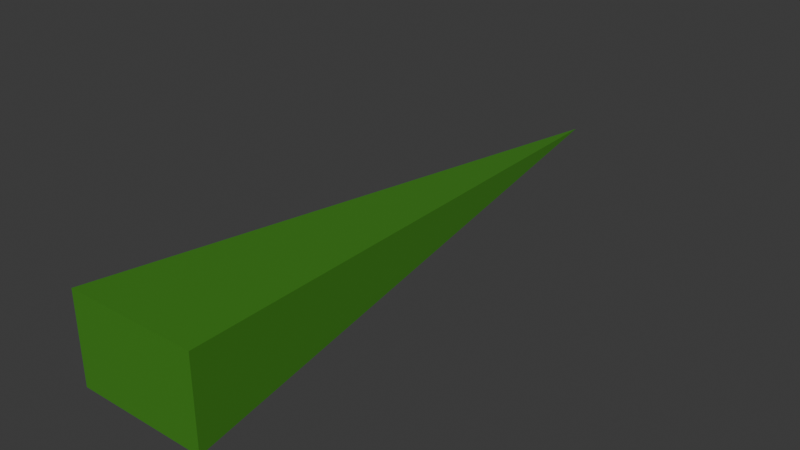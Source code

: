 # Source: needle.blend  (saved by Blender 4.3.34; exported with 4.5.12 LTS)
import bpy
from mathutils import Matrix  # noqa: F401  (used for matrix-valued properties, if any)

bpy.ops.wm.read_factory_settings(use_empty=True)
scene = bpy.context.scene
scene.name = 'Scene'

# ---- collections
col_collection = bpy.data.collections.new('Collection'); scene.collection.children.link(col_collection)

# ---- materials (node trees are filled in below, after node groups)
mat_material = bpy.data.materials.new('Material')
mat_material.alpha_threshold = 0.0
mat_material.roughness = 0.5
mat_material.line_color = (0.0, 0.0, 0.0, 1.0)
mat_material_001 = bpy.data.materials.new('Material.001')

# ---- material node trees
mat_material.use_nodes = True; mat_material.node_tree.nodes.clear()
_N = mat_material.node_tree.nodes; _L = mat_material.node_tree.links
n0 = _N.new('ShaderNodeOutputMaterial'); n0.name = 'Material Output'; n0.location = (300, 300)
n1 = _N.new('ShaderNodeBsdfPrincipled'); n1.name = 'Principled BSDF'; n1.location = (10, 300)
n1.inputs[3].default_value = 1.45
_L.new(n1.outputs[0], n0.inputs[0])
n0.is_active_output = True
mat_material_001.use_nodes = True; mat_material_001.node_tree.nodes.clear()
_N = mat_material_001.node_tree.nodes; _L = mat_material_001.node_tree.links
n0 = _N.new('ShaderNodeBsdfPrincipled'); n0.name = 'Principled BSDF'; n0.location = (10, 300)
n0.inputs[0].default_value = (0.05262, 0.2449, 0.01563, 1.0)
n1 = _N.new('ShaderNodeOutputMaterial'); n1.name = 'Material Output'; n1.location = (300, 300)
_L.new(n0.outputs[0], n1.inputs[0])
n1.is_active_output = True

# ---- world
world_world = bpy.data.worlds.new('World'); scene.world = world_world
world_world.use_nodes = True; world_world.node_tree.nodes.clear()
_N = world_world.node_tree.nodes; _L = world_world.node_tree.links
n0 = _N.new('ShaderNodeOutputWorld'); n0.name = 'World Output'; n0.location = (300, 300)
n1 = _N.new('ShaderNodeBackground'); n1.name = 'Background'; n1.location = (10, 300)
n1.inputs[0].default_value = (0.05088, 0.05088, 0.05088, 1.0)
_L.new(n1.outputs[0], n0.inputs[0])
n0.is_active_output = True
world_world.color = (0.05088, 0.05088, 0.05088)
world_world.sun_shadow_jitter_overblur = 0.0

# ---- meshes
me_cube = bpy.data.meshes.new('Cube')
me_cube.from_pydata([(0.0, 1.0, 0.0), (0.2184, -1.0, 0.148), (0.2184, -1.0, -0.148), (-0.2184, -1.0, 0.148), (-0.2184, -1.0, -0.148)], [], [(0, 3, 1), (2, 1, 3, 4), (4, 3, 0), (0, 2, 4), (0, 1, 2)])
me_cube.polygons.foreach_set('material_index', [1, 1, 1, 1, 1])
_uv = me_cube.uv_layers.new(name='UVMap')
_uv.uv.foreach_set('vector', [0.2152, 1.0, 1.291e-08, 0.02343, 0.2152, -4.442e-08, 0.8707, 0.2165, 0.724, 0.2165, 0.724, 2.951e-09, 0.8707, 1.403e-08, 0.5772, 0.9973, 0.4304, 0.9973, 0.5038, 8.489e-09, 0.4304, -8.682e-10, 0.4304, 1.0, 0.2152, 0.9766, 0.6506, 9.976e-09, 0.724, 0.9973, 0.5772, 0.9973])
me_cube.materials.append(mat_material)
me_cube.materials.append(mat_material_001)
me_cube.use_mirror_vertex_groups = False
me_cube.update()

# ---- objects
ob_cube = bpy.data.objects.new('Cube', me_cube)

# ---- transforms, parenting, visibility, modifiers, constraints
ob_cube.location = (0.0, 0.0, 0.0)
ob_cube.lock_rotations_4d = False
ob_cube.empty_display_type = 'ARROWS'
ob_cube.lineart.crease_threshold = 0.0

# ---- collection membership
col_collection.objects.link(ob_cube)

# ---- scene / render settings (as saved in the file)
scene.frame_start = 1; scene.frame_end = 250; scene.frame_set(1)
scene.render.engine = 'BLENDER_EEVEE_NEXT'
bpy.context.view_layer.update()

# ---- added for rendering (the .blend has no active camera and no usable light): camera, sun
cam_auto = bpy.data.cameras.new('AutoCamera')
cam_auto.lens = 50.0
cam_auto.sensor_width = 36.0
cam_auto.clip_end = 1000.0
ob_auto_camera = bpy.data.objects.new('AutoCamera', cam_auto)
scene.collection.objects.link(ob_auto_camera)
ob_auto_camera.location = (1.91376, -2.29651, 1.53101)
ob_auto_camera.rotation_euler = (1.09748, -7.21219e-08, 0.694738)
scene.camera = ob_auto_camera
light_auto_sun = bpy.data.lights.new('AutoSun', 'SUN')
light_auto_sun.energy = 3.0
light_auto_sun.angle = 0.0523599
ob_auto_sun = bpy.data.objects.new('AutoSun', light_auto_sun)
scene.collection.objects.link(ob_auto_sun)
ob_auto_sun.rotation_euler = (0.872665, 0.174533, 0.523599)
bpy.context.view_layer.update()
